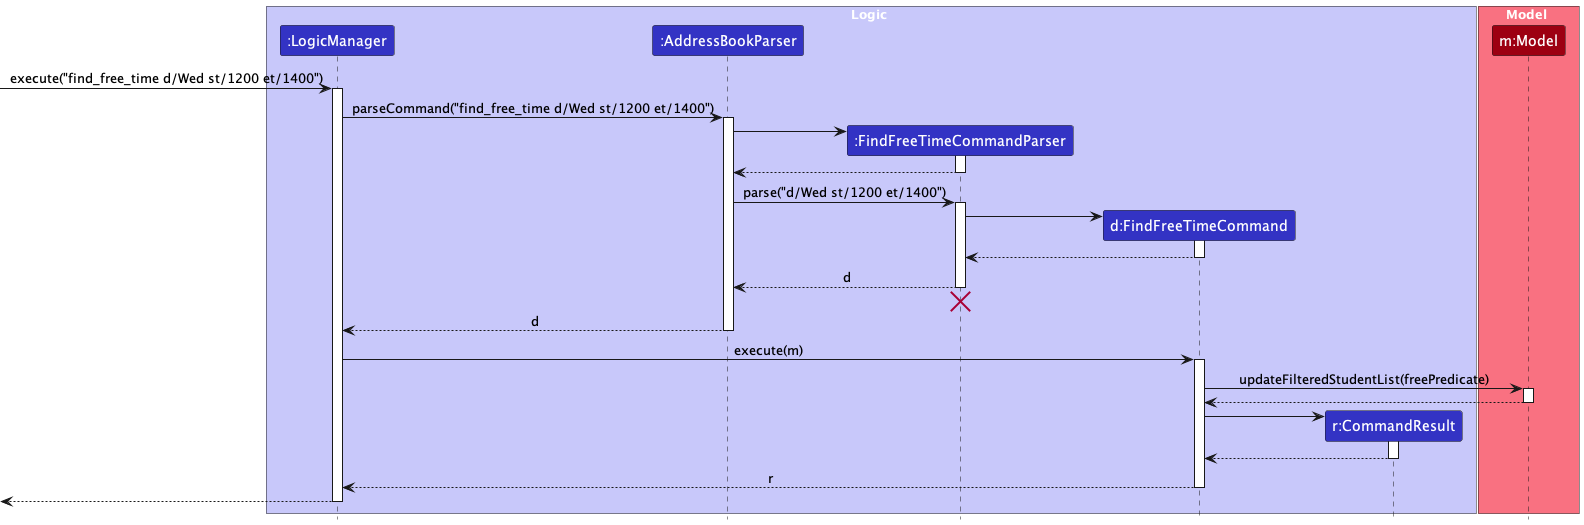

The diagram above was rendered by PlantUML. Its source (embedded in the PNG):
@startuml
'Belongs to @taufiq, Copied from author of AddModuleTimingSequenceDiagram
!include style.puml
skinparam ArrowFontStyle plain

box Logic LOGIC_COLOR_T1
participant ":LogicManager" as LogicManager LOGIC_COLOR
participant ":AddressBookParser" as AddressBookParser LOGIC_COLOR
participant ":FindFreeTimeCommandParser" as FindFreeTimeCommandParser LOGIC_COLOR
participant "d:FindFreeTimeCommand" as FindFreeTimeCommand LOGIC_COLOR
participant "r:CommandResult" as CommandResult LOGIC_COLOR
end box

box Model MODEL_COLOR_T1
participant "m:Model" as Model MODEL_COLOR
end box

[-> LogicManager : execute("find_free_time d/Wed st/1200 et/1400")
activate LogicManager

LogicManager -> AddressBookParser : parseCommand("find_free_time d/Wed st/1200 et/1400")
activate AddressBookParser

create FindFreeTimeCommandParser
AddressBookParser -> FindFreeTimeCommandParser
activate FindFreeTimeCommandParser

FindFreeTimeCommandParser --> AddressBookParser
deactivate FindFreeTimeCommandParser

AddressBookParser -> FindFreeTimeCommandParser : parse("d/Wed st/1200 et/1400")
activate FindFreeTimeCommandParser

create FindFreeTimeCommand
FindFreeTimeCommandParser -> FindFreeTimeCommand
activate FindFreeTimeCommand

FindFreeTimeCommand --> FindFreeTimeCommandParser :
deactivate FindFreeTimeCommand

FindFreeTimeCommandParser --> AddressBookParser : d
deactivate FindFreeTimeCommandParser
'Hidden arrow to position the destroy marker below the end of the activation bar.
FindFreeTimeCommandParser -[hidden]-> AddressBookParser
destroy FindFreeTimeCommandParser

AddressBookParser --> LogicManager : d
deactivate AddressBookParser

LogicManager -> FindFreeTimeCommand : execute(m)
activate FindFreeTimeCommand

FindFreeTimeCommand -> Model : updateFilteredStudentList(freePredicate)
activate Model

Model --> FindFreeTimeCommand
deactivate Model

create CommandResult
FindFreeTimeCommand -> CommandResult
activate CommandResult

CommandResult --> FindFreeTimeCommand
deactivate CommandResult

FindFreeTimeCommand --> LogicManager : r
deactivate FindFreeTimeCommand

[<--LogicManager
deactivate LogicManager
@enduml